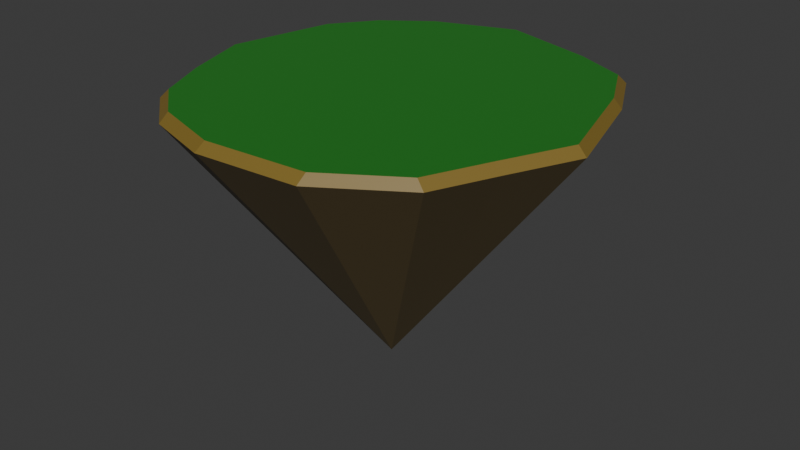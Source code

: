 # Source: Island.blend  (saved by Blender 4.4.30; exported with 4.5.12 LTS)
import bpy
from mathutils import Matrix  # noqa: F401  (used for matrix-valued properties, if any)

bpy.ops.wm.read_factory_settings(use_empty=True)
scene = bpy.context.scene
scene.name = 'Scene'

# ---- collections
col_collection = bpy.data.collections.new('Collection'); scene.collection.children.link(col_collection)

# ---- materials (node trees are filled in below, after node groups)
mat_material_001 = bpy.data.materials.new('Material.001')
mat_material_002 = bpy.data.materials.new('Material.002')
mat_material_003 = bpy.data.materials.new('Material.003')

# ---- material node trees
mat_material_001.use_nodes = True; mat_material_001.node_tree.nodes.clear()
_N = mat_material_001.node_tree.nodes; _L = mat_material_001.node_tree.links
n0 = _N.new('ShaderNodeBsdfPrincipled'); n0.name = 'Principled BSDF'; n0.location = (10, 300)
n0.inputs[0].default_value = (0.01989, 0.2025, 0.01906, 1.0)
n1 = _N.new('ShaderNodeOutputMaterial'); n1.name = 'Material Output'; n1.location = (300, 300)
_L.new(n0.outputs[0], n1.inputs[0])
n1.is_active_output = True
mat_material_002.use_nodes = True; mat_material_002.node_tree.nodes.clear()
_N = mat_material_002.node_tree.nodes; _L = mat_material_002.node_tree.links
n0 = _N.new('ShaderNodeBsdfPrincipled'); n0.name = 'Principled BSDF'; n0.location = (10, 300)
n0.inputs[0].default_value = (0.2259, 0.1507, 0.02656, 1.0)
n1 = _N.new('ShaderNodeOutputMaterial'); n1.name = 'Material Output'; n1.location = (300, 300)
_L.new(n0.outputs[0], n1.inputs[0])
n1.is_active_output = True
mat_material_003.use_nodes = True; mat_material_003.node_tree.nodes.clear()
_N = mat_material_003.node_tree.nodes; _L = mat_material_003.node_tree.links
n0 = _N.new('ShaderNodeBsdfPrincipled'); n0.name = 'Principled BSDF'; n0.location = (10, 300)
n0.inputs[0].default_value = (0.115, 0.08319, 0.03298, 1.0)
n1 = _N.new('ShaderNodeOutputMaterial'); n1.name = 'Material Output'; n1.location = (300, 300)
_L.new(n0.outputs[0], n1.inputs[0])
n1.is_active_output = True

# ---- world
world_world = bpy.data.worlds.new('World'); scene.world = world_world
world_world.use_nodes = True; world_world.node_tree.nodes.clear()
_N = world_world.node_tree.nodes; _L = world_world.node_tree.links
n0 = _N.new('ShaderNodeOutputWorld'); n0.name = 'World Output'; n0.location = (300, 300)
n1 = _N.new('ShaderNodeBackground'); n1.name = 'Background'; n1.location = (10, 300)
n1.inputs[0].default_value = (0.05088, 0.05088, 0.05088, 1.0)
_L.new(n1.outputs[0], n0.inputs[0])
n0.is_active_output = True
world_world.color = (0.05088, 0.05088, 0.05088)
world_world.sun_shadow_jitter_overblur = 0.0

# ---- meshes
me_grid_001 = bpy.data.meshes.new('Grid.001')
me_grid_001.from_pydata([(-25.0, -25.0, 0.0), (0.0, -25.0, 0.0), (25.0, -25.0, 0.0), (-25.0, 0.0, 0.0), (0.0, 0.0, 0.0), (25.0, 0.0, 0.0), (-25.0, 25.0, 0.0), (0.0, 25.0, 0.0), (25.0, 25.0, 0.0), (-0.996, -1.455, -79.68), (-42.45, -41.19, -2.406), (-40.27, -40.02, 0.0), (-28.77, -52.73, -2.406), (-28.41, -50.03, 0.0), (-9.226, -58.81, -2.406), (-8.518, -56.21, 0.0), (20.18, -56.71, -2.406), (20.57, -54.12, 0.0), (42.45, -42.24, -2.406), (40.06, -41.44, 0.0), (-47.27, -25.0, 0.0), (-50.0, -25.0, -2.406), (50.0, -25.0, -2.406), (47.25, -25.0, 0.0), (-53.91, -5.196, 0.0), (-56.5, -5.661, -2.406), (58.81, -5.661, -2.406), (56.24, -5.231, 0.0), (-47.49, 25.0, 0.0), (-50.0, 25.0, -2.406), (50.0, 25.0, -2.406), (47.54, 25.0, 0.0), (-38.38, 37.41, 0.0), (-39.52, 39.31, -2.406), (-25.0, 47.28, 0.0), (-25.0, 50.0, -2.406), (-2.122, 55.53, 0.0), (-2.306, 58.18, -2.406), (25.0, 47.4, 0.0), (25.0, 50.0, -2.406), (41.4, 42.24, -2.406), (39.86, 40.37, 0.0)], [], [(12, 10, 9), (14, 12, 9), (16, 14, 9), (18, 16, 9), (21, 25, 9), (0, 1, 4, 3), (1, 2, 5, 4), (26, 22, 9), (25, 29, 9), (3, 4, 7, 6), (4, 5, 8, 7), (30, 26, 9), (29, 33, 9), (35, 37, 9), (37, 39, 9), (40, 30, 9), (2, 23, 27, 5), (28, 6, 34, 32), (17, 19, 23, 2), (5, 27, 31, 8), (39, 40, 9), (11, 13, 0, 20), (33, 35, 9), (13, 15, 1, 0), (8, 31, 41, 38), (22, 18, 9), (6, 7, 36, 34), (20, 0, 3, 24), (15, 17, 2, 1), (24, 3, 6, 28), (7, 8, 38, 36), (21, 10, 11, 20), (10, 12, 13, 11), (12, 14, 15, 13), (14, 16, 17, 15), (16, 18, 19, 17), (18, 22, 23, 19), (25, 21, 20, 24), (22, 26, 27, 23), (29, 25, 24, 28), (26, 30, 31, 27), (33, 29, 28, 32), (35, 33, 32, 34), (37, 35, 34, 36), (39, 37, 36, 38), (30, 40, 41, 31), (40, 39, 38, 41), (10, 21, 9)])
me_grid_001.polygons.foreach_set('material_index', [2, 2, 2, 2, 2, 0, 0, 2, 2, 0, 0, 2, 2, 2, 2, 2, 0, 0, 0, 0, 2, 0, 2, 0, 0, 2, 0, 0, 0, 0, 0, 1, 1, 1, 1, 1, 1, 1, 1, 1, 1, 1, 1, 1, 1, 1, 1, 2])
_uv = me_grid_001.uv_layers.new(name='UVMap')
_uv.uv.foreach_set('vector', [0.25, 0.0, 0.0, 0.0, 0.25, 0.0, 0.5, 0.0, 0.25, 0.0, 0.5, 0.0, 0.75, 0.0, 0.5, 0.0, 0.75, 0.0, 1.0, 0.0, 0.75, 0.0, 1.0, 0.0, 0.0, 0.25, 0.0, 0.5, 0.0, 0.25, 0.25, 0.25, 0.5, 0.25, 0.5, 0.5, 0.25, 0.5, 0.5, 0.25, 0.75, 0.25, 0.75, 0.5, 0.5, 0.5, 1.0, 0.5, 1.0, 0.25, 1.0, 0.5, 0.0, 0.5, 0.0, 0.75, 0.0, 0.5, 0.25, 0.5, 0.5, 0.5, 0.5, 0.75, 0.25, 0.75, 0.5, 0.5, 0.75, 0.5, 0.75, 0.75, 0.5, 0.75, 1.0, 0.75, 1.0, 0.5, 1.0, 0.75, 0.0, 0.75, 0.0, 1.0, 0.0, 0.75, 0.25, 1.0, 0.5, 1.0, 0.25, 1.0, 0.5, 1.0, 0.75, 1.0, 0.5, 1.0, 1.0, 1.0, 1.0, 0.75, 1.0, 1.0, 0.75, 0.25, 0.9725, 0.25, 0.981, 0.5, 0.75, 0.5, 0.02511, 0.75, 0.25, 0.75, 0.25, 0.9728, 0.03865, 0.9533, 0.75, 0.02043, 0.9649, 0.02922, 0.9725, 0.25, 0.75, 0.25, 0.75, 0.5, 0.981, 0.5, 0.9754, 0.75, 0.75, 0.75, 0.75, 1.0, 1.0, 1.0, 0.75, 1.0, 0.046, 0.03804, 0.25, 0.0243, 0.25, 0.25, 0.0273, 0.25, 0.0, 1.0, 0.25, 1.0, 0.0, 1.0, 0.25, 0.0243, 0.5, 0.01917, 0.5, 0.25, 0.25, 0.25, 0.75, 0.75, 0.9754, 0.75, 0.965, 0.9636, 0.75, 0.974, 1.0, 0.25, 1.0, 0.0, 1.0, 0.25, 0.25, 0.75, 0.5, 0.75, 0.5, 0.98, 0.25, 0.9728, 0.0273, 0.25, 0.25, 0.25, 0.25, 0.5, 0.02053, 0.5, 0.5, 0.01917, 0.75, 0.02043, 0.75, 0.25, 0.5, 0.25, 0.02053, 0.5, 0.25, 0.5, 0.25, 0.75, 0.02511, 0.75, 0.5, 0.75, 0.75, 0.75, 0.75, 0.974, 0.5, 0.98, 0.0, 0.25, 0.0, 0.0, 0.046, 0.03804, 0.0273, 0.25, 0.0, 0.0, 0.25, 0.0, 0.25, 0.0243, 0.046, 0.03804, 0.25, 0.0, 0.5, 0.0, 0.5, 0.01917, 0.25, 0.0243, 0.5, 0.0, 0.75, 0.0, 0.75, 0.02043, 0.5, 0.01917, 0.75, 0.0, 1.0, 0.0, 0.9649, 0.02922, 0.75, 0.02043, 1.0, 0.0, 1.0, 0.25, 0.9725, 0.25, 0.9649, 0.02922, 0.0, 0.5, 0.0, 0.25, 0.0273, 0.25, 0.02053, 0.5, 1.0, 0.25, 1.0, 0.5, 0.981, 0.5, 0.9725, 0.25, 0.0, 0.75, 0.0, 0.5, 0.02053, 0.5, 0.02511, 0.75, 1.0, 0.5, 1.0, 0.75, 0.9754, 0.75, 0.981, 0.5, 0.0, 1.0, 0.0, 0.75, 0.02511, 0.75, 0.03865, 0.9533, 0.25, 1.0, 0.0, 1.0, 0.03865, 0.9533, 0.25, 0.9728, 0.5, 1.0, 0.25, 1.0, 0.25, 0.9728, 0.5, 0.98, 0.75, 1.0, 0.5, 1.0, 0.5, 0.98, 0.75, 0.974, 1.0, 0.75, 1.0, 1.0, 0.965, 0.9636, 0.9754, 0.75, 1.0, 1.0, 0.75, 1.0, 0.75, 0.974, 0.965, 0.9636, 0.0, 0.0, 0.0, 0.25, 0.0, 0.0])
me_grid_001.materials.append(mat_material_001)
me_grid_001.materials.append(mat_material_002)
me_grid_001.materials.append(mat_material_003)
me_grid_001.update()

# ---- objects
ob_grid_col = bpy.data.objects.new('Grid-col', me_grid_001)

# ---- transforms, parenting, visibility, modifiers, constraints
ob_grid_col.location = (0.0, 0.0, 0.0)

# ---- collection membership
col_collection.objects.link(ob_grid_col)

# ---- scene / render settings (as saved in the file)
scene.frame_start = 1; scene.frame_end = 250; scene.frame_set(1)
scene.render.engine = 'BLENDER_EEVEE_NEXT'
bpy.context.view_layer.update()

# ---- added for rendering (the .blend has no active camera and no usable light): camera, sun
cam_auto = bpy.data.cameras.new('AutoCamera')
cam_auto.lens = 50.0
cam_auto.sensor_width = 36.0
cam_auto.clip_end = 2964.38
ob_auto_camera = bpy.data.objects.new('AutoCamera', cam_auto)
scene.collection.objects.link(ob_auto_camera)
ob_auto_camera.location = (170.064, -203.008, 95.2908)
ob_auto_camera.rotation_euler = (1.09748, -7.21219e-08, 0.694738)
scene.camera = ob_auto_camera
light_auto_sun = bpy.data.lights.new('AutoSun', 'SUN')
light_auto_sun.energy = 3.0
light_auto_sun.angle = 0.0523599
ob_auto_sun = bpy.data.objects.new('AutoSun', light_auto_sun)
scene.collection.objects.link(ob_auto_sun)
ob_auto_sun.rotation_euler = (0.872665, 0.174533, 0.523599)
bpy.context.view_layer.update()
